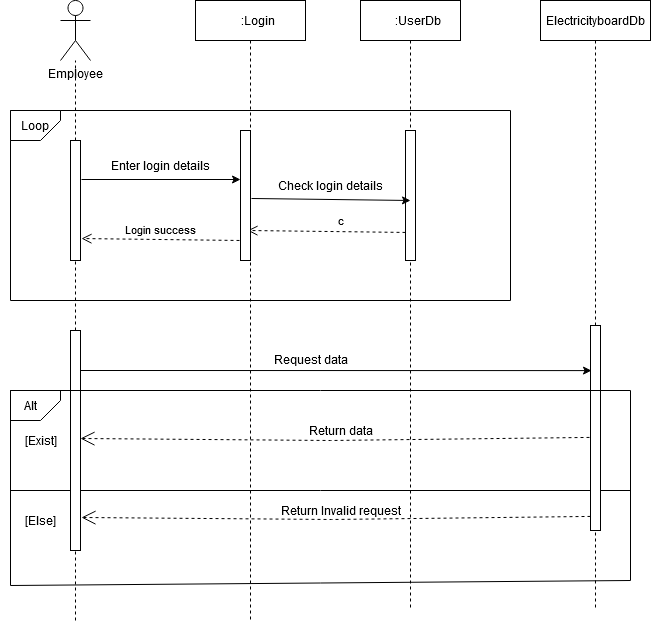

The diagram above was exported from draw.io. Its source (the exported page's mxGraphModel, read from the mxfile embedded in the PNG):
<mxGraphModel dx="1819" dy="604" grid="1" gridSize="10" guides="1" tooltips="1" connect="1" arrows="1" fold="1" page="1" pageScale="1" pageWidth="850" pageHeight="1100" math="0" shadow="0">
  <root>
    <mxCell id="0" />
    <mxCell id="1" parent="0" />
    <mxCell id="7CJX12UxeWCGq0oof5nK-43" value="" style="verticalLabelPosition=bottom;verticalAlign=top;html=1;shape=card;whiteSpace=wrap;size=20;arcSize=12;rotation=-180;" vertex="1" parent="1">
      <mxGeometry x="-20" y="450" width="50" height="30" as="geometry" />
    </mxCell>
    <mxCell id="3nuBFxr9cyL0pnOWT2aG-1" value="ElectricityboardDb" style="shape=umlLifeline;perimeter=lifelinePerimeter;container=1;collapsible=0;recursiveResize=0;rounded=0;shadow=0;strokeWidth=1;" parent="1" vertex="1">
      <mxGeometry x="510" y="60" width="110" height="610" as="geometry" />
    </mxCell>
    <mxCell id="3nuBFxr9cyL0pnOWT2aG-5" value="     :UserDb" style="shape=umlLifeline;perimeter=lifelinePerimeter;container=1;collapsible=0;recursiveResize=0;rounded=0;shadow=0;strokeWidth=1;" parent="1" vertex="1">
      <mxGeometry x="330" y="60" width="100" height="610" as="geometry" />
    </mxCell>
    <mxCell id="3nuBFxr9cyL0pnOWT2aG-6" value="" style="points=[];perimeter=orthogonalPerimeter;rounded=0;shadow=0;strokeWidth=1;" parent="3nuBFxr9cyL0pnOWT2aG-5" vertex="1">
      <mxGeometry x="45" y="130" width="10" height="130" as="geometry" />
    </mxCell>
    <mxCell id="7CJX12UxeWCGq0oof5nK-27" value="c" style="html=1;verticalAlign=bottom;endArrow=open;dashed=1;endSize=8;rounded=0;exitX=-0.1;exitY=0.846;exitDx=0;exitDy=0;exitPerimeter=0;entryX=1.1;entryY=0.817;entryDx=0;entryDy=0;entryPerimeter=0;" edge="1" parent="3nuBFxr9cyL0pnOWT2aG-5">
      <mxGeometry x="-0.177" y="-1" relative="1" as="geometry">
        <mxPoint x="45" y="231.94" as="sourcePoint" />
        <mxPoint x="-113" y="229.99999999999994" as="targetPoint" />
        <mxPoint as="offset" />
      </mxGeometry>
    </mxCell>
    <mxCell id="7CJX12UxeWCGq0oof5nK-1" value="Employee" style="shape=umlActor;verticalLabelPosition=bottom;verticalAlign=top;html=1;outlineConnect=0;" vertex="1" parent="1">
      <mxGeometry x="30" y="60" width="30" height="60" as="geometry" />
    </mxCell>
    <mxCell id="7CJX12UxeWCGq0oof5nK-2" value="" style="endArrow=none;dashed=1;html=1;rounded=0;startArrow=none;" edge="1" parent="1" source="3nuBFxr9cyL0pnOWT2aG-4" target="7CJX12UxeWCGq0oof5nK-1">
      <mxGeometry width="50" height="50" relative="1" as="geometry">
        <mxPoint x="44.5" y="410" as="sourcePoint" />
        <mxPoint x="44.5" y="170" as="targetPoint" />
      </mxGeometry>
    </mxCell>
    <mxCell id="7CJX12UxeWCGq0oof5nK-9" value="     :Login" style="shape=umlLifeline;perimeter=lifelinePerimeter;container=1;collapsible=0;recursiveResize=0;rounded=0;shadow=0;strokeWidth=1;" vertex="1" parent="1">
      <mxGeometry x="165" y="60" width="110" height="620" as="geometry" />
    </mxCell>
    <mxCell id="7CJX12UxeWCGq0oof5nK-10" value="" style="points=[];perimeter=orthogonalPerimeter;rounded=0;shadow=0;strokeWidth=1;" vertex="1" parent="7CJX12UxeWCGq0oof5nK-9">
      <mxGeometry x="45" y="130" width="10" height="130" as="geometry" />
    </mxCell>
    <mxCell id="7CJX12UxeWCGq0oof5nK-30" value="" style="endArrow=classic;html=1;rounded=0;exitX=1.1;exitY=0.523;exitDx=0;exitDy=0;exitPerimeter=0;entryX=0.1;entryY=0.22;entryDx=0;entryDy=0;entryPerimeter=0;" edge="1" parent="7CJX12UxeWCGq0oof5nK-9" target="3nuBFxr9cyL0pnOWT2aG-2">
      <mxGeometry width="50" height="50" relative="1" as="geometry">
        <mxPoint x="-115" y="370" as="sourcePoint" />
        <mxPoint x="44" y="372.01" as="targetPoint" />
      </mxGeometry>
    </mxCell>
    <mxCell id="7CJX12UxeWCGq0oof5nK-44" value="" style="endArrow=none;html=1;rounded=0;" edge="1" parent="7CJX12UxeWCGq0oof5nK-9">
      <mxGeometry width="50" height="50" relative="1" as="geometry">
        <mxPoint x="-185" y="490" as="sourcePoint" />
        <mxPoint x="435" y="490" as="targetPoint" />
      </mxGeometry>
    </mxCell>
    <mxCell id="3nuBFxr9cyL0pnOWT2aG-4" value="" style="points=[];perimeter=orthogonalPerimeter;rounded=0;shadow=0;strokeWidth=1;" parent="1" vertex="1">
      <mxGeometry x="40" y="200" width="10" height="120" as="geometry" />
    </mxCell>
    <mxCell id="7CJX12UxeWCGq0oof5nK-12" value="" style="endArrow=none;dashed=1;html=1;rounded=0;startArrow=none;" edge="1" parent="1" source="7CJX12UxeWCGq0oof5nK-28" target="3nuBFxr9cyL0pnOWT2aG-4">
      <mxGeometry width="50" height="50" relative="1" as="geometry">
        <mxPoint x="45" y="590" as="sourcePoint" />
        <mxPoint x="44.953125" y="120" as="targetPoint" />
      </mxGeometry>
    </mxCell>
    <mxCell id="3nuBFxr9cyL0pnOWT2aG-2" value="" style="points=[];perimeter=orthogonalPerimeter;rounded=0;shadow=0;strokeWidth=1;" parent="1" vertex="1">
      <mxGeometry x="560" y="385" width="10" height="205" as="geometry" />
    </mxCell>
    <mxCell id="7CJX12UxeWCGq0oof5nK-14" value="" style="endArrow=none;html=1;rounded=0;" edge="1" parent="1">
      <mxGeometry width="50" height="50" relative="1" as="geometry">
        <mxPoint x="-20" y="170" as="sourcePoint" />
        <mxPoint x="480" y="170" as="targetPoint" />
      </mxGeometry>
    </mxCell>
    <mxCell id="7CJX12UxeWCGq0oof5nK-15" value="" style="endArrow=none;html=1;rounded=0;" edge="1" parent="1">
      <mxGeometry width="50" height="50" relative="1" as="geometry">
        <mxPoint x="480" y="360" as="sourcePoint" />
        <mxPoint x="480" y="170" as="targetPoint" />
      </mxGeometry>
    </mxCell>
    <mxCell id="7CJX12UxeWCGq0oof5nK-16" value="" style="endArrow=none;html=1;rounded=0;" edge="1" parent="1">
      <mxGeometry width="50" height="50" relative="1" as="geometry">
        <mxPoint x="-20" y="360" as="sourcePoint" />
        <mxPoint x="480" y="360" as="targetPoint" />
      </mxGeometry>
    </mxCell>
    <mxCell id="7CJX12UxeWCGq0oof5nK-17" value="" style="endArrow=none;html=1;rounded=0;" edge="1" parent="1">
      <mxGeometry width="50" height="50" relative="1" as="geometry">
        <mxPoint x="-20" y="360" as="sourcePoint" />
        <mxPoint x="-20" y="170" as="targetPoint" />
      </mxGeometry>
    </mxCell>
    <mxCell id="7CJX12UxeWCGq0oof5nK-18" value="" style="verticalLabelPosition=bottom;verticalAlign=top;html=1;shape=card;whiteSpace=wrap;size=20;arcSize=12;rotation=-180;" vertex="1" parent="1">
      <mxGeometry x="-20" y="170" width="50" height="30" as="geometry" />
    </mxCell>
    <mxCell id="7CJX12UxeWCGq0oof5nK-21" value="Loop" style="text;html=1;strokeColor=none;fillColor=none;align=center;verticalAlign=middle;whiteSpace=wrap;rounded=0;" vertex="1" parent="1">
      <mxGeometry x="-25" y="170" width="60" height="30" as="geometry" />
    </mxCell>
    <mxCell id="7CJX12UxeWCGq0oof5nK-22" value="" style="endArrow=classic;html=1;rounded=0;exitX=1.1;exitY=0.325;exitDx=0;exitDy=0;exitPerimeter=0;" edge="1" parent="1" source="3nuBFxr9cyL0pnOWT2aG-4" target="7CJX12UxeWCGq0oof5nK-10">
      <mxGeometry width="50" height="50" relative="1" as="geometry">
        <mxPoint x="350" y="340" as="sourcePoint" />
        <mxPoint x="400" y="290" as="targetPoint" />
      </mxGeometry>
    </mxCell>
    <mxCell id="7CJX12UxeWCGq0oof5nK-23" value="Enter login details" style="text;html=1;strokeColor=none;fillColor=none;align=center;verticalAlign=middle;whiteSpace=wrap;rounded=0;" vertex="1" parent="1">
      <mxGeometry x="70" y="210" width="120" height="30" as="geometry" />
    </mxCell>
    <mxCell id="7CJX12UxeWCGq0oof5nK-24" value="Login success" style="html=1;verticalAlign=bottom;endArrow=open;dashed=1;endSize=8;rounded=0;exitX=-0.1;exitY=0.846;exitDx=0;exitDy=0;exitPerimeter=0;entryX=1.1;entryY=0.817;entryDx=0;entryDy=0;entryPerimeter=0;" edge="1" parent="1" source="7CJX12UxeWCGq0oof5nK-10" target="3nuBFxr9cyL0pnOWT2aG-4">
      <mxGeometry relative="1" as="geometry">
        <mxPoint x="180" y="280" as="sourcePoint" />
        <mxPoint x="100" y="280" as="targetPoint" />
      </mxGeometry>
    </mxCell>
    <mxCell id="7CJX12UxeWCGq0oof5nK-25" value="" style="endArrow=classic;html=1;rounded=0;exitX=1.1;exitY=0.523;exitDx=0;exitDy=0;exitPerimeter=0;" edge="1" parent="1" source="7CJX12UxeWCGq0oof5nK-10">
      <mxGeometry width="50" height="50" relative="1" as="geometry">
        <mxPoint x="230" y="259.5" as="sourcePoint" />
        <mxPoint x="380" y="260" as="targetPoint" />
      </mxGeometry>
    </mxCell>
    <mxCell id="7CJX12UxeWCGq0oof5nK-26" value="Check login details" style="text;html=1;strokeColor=none;fillColor=none;align=center;verticalAlign=middle;whiteSpace=wrap;rounded=0;" vertex="1" parent="1">
      <mxGeometry x="240" y="230" width="120" height="30" as="geometry" />
    </mxCell>
    <mxCell id="7CJX12UxeWCGq0oof5nK-28" value="" style="points=[];perimeter=orthogonalPerimeter;rounded=0;shadow=0;strokeWidth=1;" vertex="1" parent="1">
      <mxGeometry x="40" y="390" width="10" height="220" as="geometry" />
    </mxCell>
    <mxCell id="7CJX12UxeWCGq0oof5nK-29" value="" style="endArrow=none;dashed=1;html=1;rounded=0;" edge="1" parent="1" target="7CJX12UxeWCGq0oof5nK-28">
      <mxGeometry width="50" height="50" relative="1" as="geometry">
        <mxPoint x="45" y="680" as="sourcePoint" />
        <mxPoint x="45" y="320" as="targetPoint" />
      </mxGeometry>
    </mxCell>
    <mxCell id="7CJX12UxeWCGq0oof5nK-31" value="Request data" style="text;html=1;align=center;verticalAlign=middle;resizable=0;points=[];autosize=1;strokeColor=none;fillColor=none;" vertex="1" parent="1">
      <mxGeometry x="235" y="409" width="90" height="20" as="geometry" />
    </mxCell>
    <mxCell id="7CJX12UxeWCGq0oof5nK-34" value="" style="endArrow=open;endSize=12;dashed=1;html=1;rounded=0;exitX=-0.1;exitY=0.546;exitDx=0;exitDy=0;exitPerimeter=0;" edge="1" parent="1" source="3nuBFxr9cyL0pnOWT2aG-2">
      <mxGeometry width="160" relative="1" as="geometry">
        <mxPoint x="561" y="490" as="sourcePoint" />
        <mxPoint x="50" y="498" as="targetPoint" />
        <Array as="points">
          <mxPoint x="300" y="500" />
        </Array>
      </mxGeometry>
    </mxCell>
    <mxCell id="7CJX12UxeWCGq0oof5nK-35" value="Return data" style="text;html=1;align=center;verticalAlign=middle;resizable=0;points=[];autosize=1;strokeColor=none;fillColor=none;" vertex="1" parent="1">
      <mxGeometry x="270" y="480" width="80" height="20" as="geometry" />
    </mxCell>
    <mxCell id="7CJX12UxeWCGq0oof5nK-37" value="" style="endArrow=none;html=1;rounded=0;" edge="1" parent="1">
      <mxGeometry width="50" height="50" relative="1" as="geometry">
        <mxPoint x="-20" y="450" as="sourcePoint" />
        <mxPoint x="600" y="450" as="targetPoint" />
      </mxGeometry>
    </mxCell>
    <mxCell id="7CJX12UxeWCGq0oof5nK-38" value="" style="endArrow=none;html=1;rounded=0;" edge="1" parent="1">
      <mxGeometry width="50" height="50" relative="1" as="geometry">
        <mxPoint x="600" y="640" as="sourcePoint" />
        <mxPoint x="600" y="450" as="targetPoint" />
      </mxGeometry>
    </mxCell>
    <mxCell id="7CJX12UxeWCGq0oof5nK-39" value="" style="endArrow=none;html=1;rounded=0;" edge="1" parent="1">
      <mxGeometry width="50" height="50" relative="1" as="geometry">
        <mxPoint x="-20" y="645" as="sourcePoint" />
        <mxPoint x="600" y="640" as="targetPoint" />
      </mxGeometry>
    </mxCell>
    <mxCell id="7CJX12UxeWCGq0oof5nK-40" value="" style="endArrow=none;html=1;rounded=0;" edge="1" parent="1">
      <mxGeometry width="50" height="50" relative="1" as="geometry">
        <mxPoint x="-20" y="645" as="sourcePoint" />
        <mxPoint x="-20" y="450" as="targetPoint" />
      </mxGeometry>
    </mxCell>
    <mxCell id="7CJX12UxeWCGq0oof5nK-41" value="Alt" style="text;html=1;strokeColor=none;fillColor=none;align=center;verticalAlign=middle;whiteSpace=wrap;rounded=0;" vertex="1" parent="1">
      <mxGeometry x="-30" y="450" width="60" height="30" as="geometry" />
    </mxCell>
    <mxCell id="7CJX12UxeWCGq0oof5nK-46" value="[Exist]" style="text;html=1;align=center;verticalAlign=middle;resizable=0;points=[];autosize=1;strokeColor=none;fillColor=none;" vertex="1" parent="1">
      <mxGeometry x="-15" y="490" width="50" height="20" as="geometry" />
    </mxCell>
    <mxCell id="7CJX12UxeWCGq0oof5nK-47" value="[Else]" style="text;html=1;align=center;verticalAlign=middle;resizable=0;points=[];autosize=1;strokeColor=none;fillColor=none;" vertex="1" parent="1">
      <mxGeometry x="-15" y="570" width="50" height="20" as="geometry" />
    </mxCell>
    <mxCell id="7CJX12UxeWCGq0oof5nK-48" value="" style="endArrow=open;endSize=12;dashed=1;html=1;rounded=0;exitX=-0.1;exitY=0.546;exitDx=0;exitDy=0;exitPerimeter=0;" edge="1" parent="1">
      <mxGeometry width="160" relative="1" as="geometry">
        <mxPoint x="560" y="575.9300000000001" as="sourcePoint" />
        <mxPoint x="51" y="577" as="targetPoint" />
        <Array as="points">
          <mxPoint x="301" y="579" />
        </Array>
      </mxGeometry>
    </mxCell>
    <mxCell id="7CJX12UxeWCGq0oof5nK-49" value="Return Invalid request" style="text;html=1;align=center;verticalAlign=middle;resizable=0;points=[];autosize=1;strokeColor=none;fillColor=none;" vertex="1" parent="1">
      <mxGeometry x="245" y="560" width="130" height="20" as="geometry" />
    </mxCell>
  </root>
</mxGraphModel>